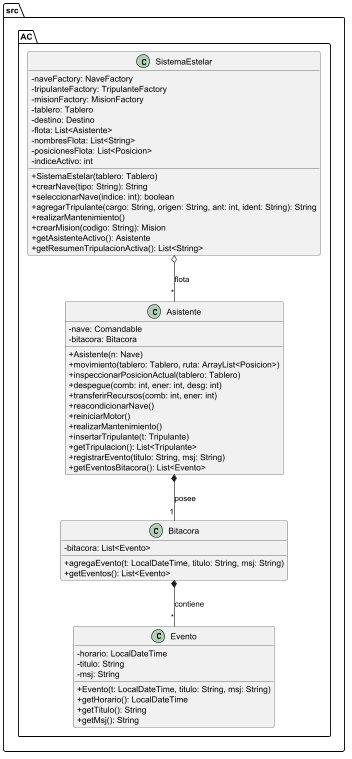

The diagram above was rendered by PlantUML. Its source (embedded in the PNG):
@startuml
skinparam classAttributeIconSize 0

package src.AC {
    class SistemaEstelar {
        - naveFactory: NaveFactory
        - tripulanteFactory: TripulanteFactory
        - misionFactory: MisionFactory
        - tablero: Tablero
        - destino: Destino
        - flota: List<Asistente>
        - nombresFlota: List<String>
        - posicionesFlota: List<Posicion>
        - indiceActivo: int
        + SistemaEstelar(tablero: Tablero)
        + crearNave(tipo: String): String
        + seleccionarNave(indice: int): boolean
        + agregarTripulante(cargo: String, origen: String, ant: int, ident: String): String
        + realizarMantenimiento()
        + crearMision(codigo: String): Mision
        + getAsistenteActivo(): Asistente
        + getResumenTripulacionActiva(): List<String>
    }

    class Asistente {
        - nave: Comandable
        - bitacora: Bitacora
        + Asistente(n: Nave)
        + movimiento(tablero: Tablero, ruta: ArrayList<Posicion>)
        + inspeccionarPosicionActual(tablero: Tablero)
        + despegue(comb: int, ener: int, desg: int)
        + transferirRecursos(comb: int, ener: int)
        + reacondicionarNave()
        + reiniciarMotor()
        + realizarMantenimiento()
        + insertarTripulante(t: Tripulante)
        + getTripulacion(): List<Tripulante>
        + registrarEvento(titulo: String, msj: String)
        + getEventosBitacora(): List<Evento>
    }

    class Bitacora {
        - bitacora: List<Evento>
        + agregaEvento(t: LocalDateTime, titulo: String, msj: String)
        + getEventos(): List<Evento>
    }

    class Evento {
        - horario: LocalDateTime
        - titulo: String
        - msj: String
        + Evento(t: LocalDateTime, titulo: String, msj: String)
        + getHorario(): LocalDateTime
        + getTitulo(): String
        + getMsj(): String
    }

    SistemaEstelar o-- "*" Asistente : "flota"
    Asistente *-- "1" Bitacora : "posee"
    Bitacora *-- "*" Evento : "contiene"
}
@enduml